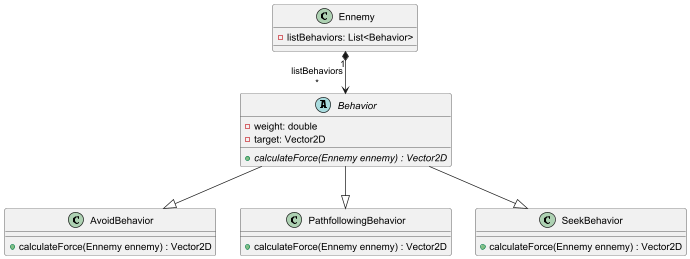

The diagram above was rendered by PlantUML. Its source (embedded in the PNG):
@startuml

class Ennemy {
  - listBehaviors: List<Behavior>
}

abstract class Behavior {
  - weight: double
  - target: Vector2D
  {abstract} + calculateForce(Ennemy ennemy) : Vector2D
}

class AvoidBehavior {
  + calculateForce(Ennemy ennemy) : Vector2D
}

class PathfollowingBehavior {
  + calculateForce(Ennemy ennemy) : Vector2D
}

class SeekBehavior {
  + calculateForce(Ennemy ennemy) : Vector2D
}

Ennemy "1" *--> "listBehaviors\n*" Behavior
Behavior --^  AvoidBehavior
Behavior --^  PathfollowingBehavior
Behavior --^  SeekBehavior

@enduml